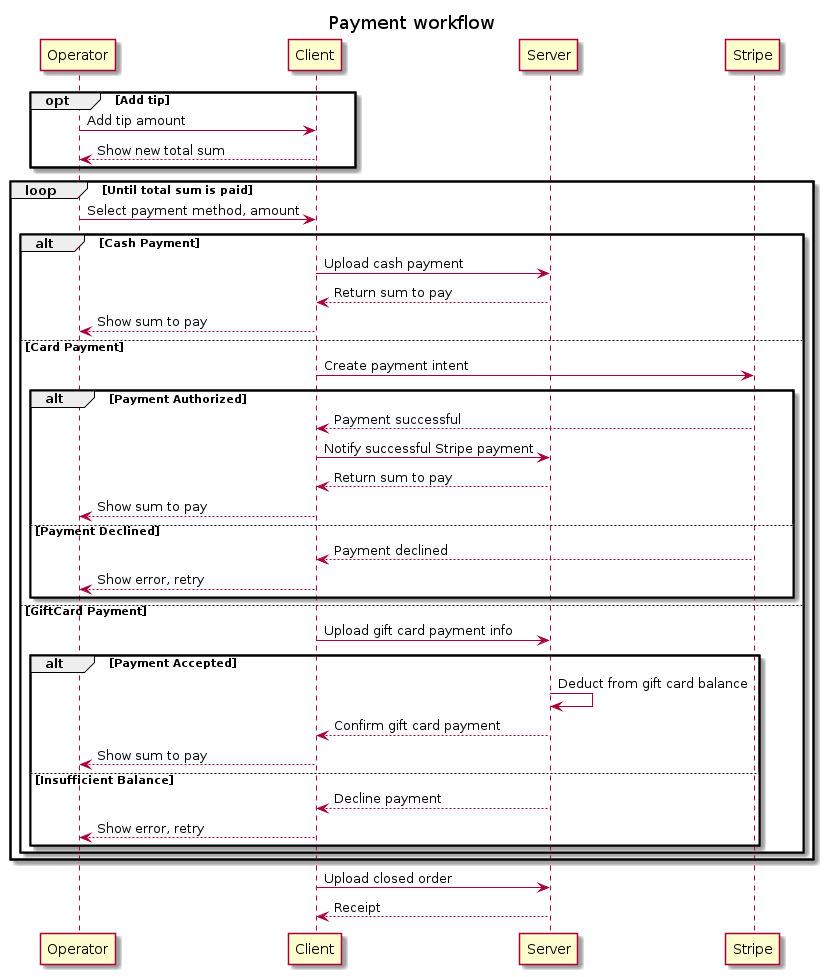

The diagram above was rendered by PlantUML. Its source (embedded in the PNG):
@startuml payment

title Payment workflow

opt Add tip
  Operator->Client: Add tip amount
  Client-->Operator: Show new total sum
end

loop Until total sum is paid
  Operator->Client: Select payment method, amount

  alt Cash Payment
    Client->Server: Upload cash payment
    Server-->Client: Return sum to pay
    Client-->Operator: Show sum to pay

  else Card Payment
    Client->Stripe: Create payment intent
    alt Payment Authorized
      Stripe-->Client: Payment successful 
      Client->Server: Notify successful Stripe payment

      Server-->Client: Return sum to pay
      Client-->Operator: Show sum to pay
    else Payment Declined
      Stripe-->Client: Payment declined
      Client-->Operator: Show error, retry
    end

  else GiftCard Payment
    Client->Server: Upload gift card payment info
    
    alt Payment Accepted
      Server->Server: Deduct from gift card balance
      Server-->Client: Confirm gift card payment
      Client-->Operator: Show sum to pay
    else Insufficient Balance
      Server-->Client: Decline payment
      Client-->Operator: Show error, retry
    end
  end
end

Client->Server: Upload closed order
Server-->Client: Receipt

@enduml